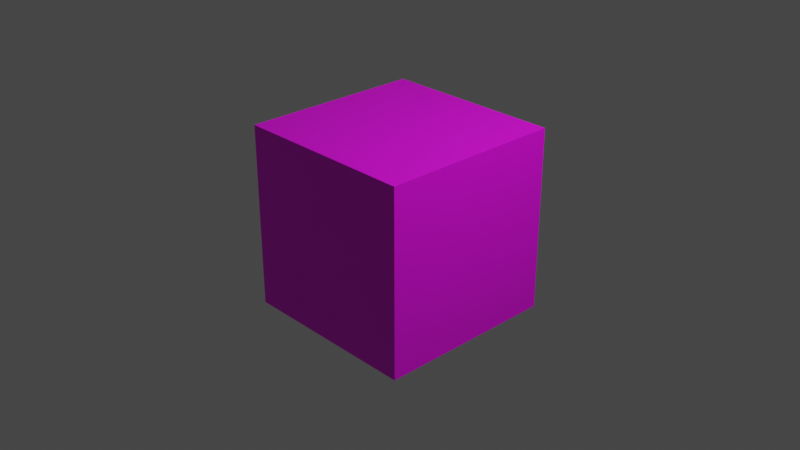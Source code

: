 # Source: box.blend  (saved by Blender 3.3.6; exported with 4.5.12 LTS)
import bpy
from mathutils import Matrix  # noqa: F401  (used for matrix-valued properties, if any)

bpy.ops.wm.read_factory_settings(use_empty=True)
scene = bpy.context.scene
scene.name = 'Scene'

# ---- collections
col_collection = bpy.data.collections.new('Collection'); scene.collection.children.link(col_collection)

# ---- images (referenced by path relative to the original .blend; pixels are not part of the script)
import os
ASSET_DIR = os.environ.get("B2B_ASSET_DIR", "")  # directory of the original .blend (textures are referenced by path, not embedded)
HERE = os.path.dirname(os.path.abspath(__file__))  # packed textures are extracted next to this script under _unpacked/

def load_image(name, relpath, width, height, colorspace="sRGB"):
    """Load a texture the original file referenced (path relative to the .blend, or extracted next to this script)."""
    p = next((c for c in (os.path.join(HERE, relpath), os.path.join(ASSET_DIR, relpath)) if relpath and os.path.exists(c)), "")
    if p:
        img = bpy.data.images.load(p, check_existing=True)
        img.name = name
    else:  # same state as the original file: an image datablock whose file is absent (Cycles renders it pink)
        img = bpy.data.images.new(name, width, height)
        img.source = "FILE"
        img.filepath = "//" + (relpath or name)
    img.colorspace_settings.name = colorspace
    return img
img_diff = load_image('diff', 'Textures/diff.png', 1024, 1024, 'sRGB')

# ---- materials (node trees are filled in below, after node groups)
mat_diff = bpy.data.materials.new('diff')
mat_diff.alpha_threshold = 0.0
mat_diff.use_transparent_shadow = False
mat_diff.roughness = 0.5
mat_diff.line_color = (0.0, 0.0, 0.0, 1.0)

# ---- material node trees
mat_diff.use_nodes = True; mat_diff.node_tree.nodes.clear()
_N = mat_diff.node_tree.nodes; _L = mat_diff.node_tree.links
n0 = _N.new('ShaderNodeOutputMaterial'); n0.name = 'Material Output'; n0.location = (300, 300)
n1 = _N.new('ShaderNodeBsdfPrincipled'); n1.name = 'Principled BSDF'; n1.location = (10, 300)
n1.distribution = 'GGX'
n1.subsurface_method = 'RANDOM_WALK_SKIN'
n1.inputs[3].default_value = 1.45
n1.inputs[27].default_value = (0.0, 0.0, 0.0, 1.0)
n1.inputs[28].default_value = 1.0
n2 = _N.new('ShaderNodeTexImage'); n2.name = 'Image Texture'; n2.location = (-280, 270)
n2.image = img_diff
_L.new(n1.outputs[0], n0.inputs[0])
_L.new(n2.outputs[0], n1.inputs[0])
n0.is_active_output = True

# ---- world
world_world = bpy.data.worlds.new('World'); scene.world = world_world
world_world.use_nodes = True; world_world.node_tree.nodes.clear()
_N = world_world.node_tree.nodes; _L = world_world.node_tree.links
n0 = _N.new('ShaderNodeOutputWorld'); n0.name = 'World Output'; n0.location = (300, 300)
n1 = _N.new('ShaderNodeBackground'); n1.name = 'Background'; n1.location = (10, 300)
n1.inputs[0].default_value = (0.05088, 0.05088, 0.05088, 1.0)
_L.new(n1.outputs[0], n0.inputs[0])
n0.is_active_output = True
world_world.color = (0.05088, 0.05088, 0.05088)
world_world.use_sun_shadow = False
world_world.sun_shadow_jitter_overblur = 0.0

# ---- cameras
cam_camera = bpy.data.cameras.new('Camera')
cam_camera.clip_end = 100.0
cam_camera.ortho_scale = 7.314

# ---- lights
light_light = bpy.data.lights.new('Light', 'POINT')
light_light.transmission_factor = 0.0
light_light.energy = 1000.0
light_light.shadow_soft_size = 0.1
light_light.shadow_maximum_resolution = 0.006
light_light.use_absolute_resolution = True

# ---- meshes
me_cube = bpy.data.meshes.new('Cube')
me_cube.from_pydata([(0.9, 1.0, 0.9), (0.9, 1.0, -0.9), (0.9, -1.0, 0.9), (0.9, -1.0, -0.9), (-1.0, 0.9, 0.9), (-1.0, 0.9, -0.9), (-0.9, -1.0, 0.9), (-0.9, -1.0, -0.9), (-1.0, -0.9, -0.9), (-1.0, -0.9, 0.9), (1.0, -0.9, 0.9), (1.0, -0.9, -0.9), (-0.9, 1.0, -0.9), (-0.9, -0.9, -1.0), (-0.9, -0.9, 1.0), (-0.9, 1.0, 0.9), (1.0, 0.9, -0.9), (-0.9, 0.9, -1.0), (1.0, 0.9, 0.9), (-0.9, 0.9, 1.0), (0.9, 0.9, 1.0), (0.9, 0.9, -1.0), (0.9, -0.9, 1.0), (0.9, -0.9, -1.0), (1.0, -1.0, 1.0), (-1.0, -1.0, 1.0), (1.0, 1.0, 1.0), (-1.0, 1.0, 1.0), (-1.0, 1.0, -1.0), (-1.0, -1.0, -1.0), (1.0, 1.0, -1.0), (1.0, -1.0, -1.0)], [], [(20, 22, 14, 19), (3, 7, 6, 2), (8, 5, 4, 9), (17, 13, 23, 21), (16, 11, 10, 18), (12, 1, 0, 15), (7, 29, 25, 6), (2, 24, 31, 3), (6, 25, 24, 2), (3, 31, 29, 7), (8, 29, 28, 5), (9, 25, 29, 8), (5, 28, 27, 4), (4, 27, 25, 9), (12, 28, 30, 1), (1, 30, 26, 0), (15, 27, 28, 12), (0, 26, 27, 15), (18, 26, 30, 16), (11, 31, 24, 10), (10, 24, 26, 18), (16, 30, 31, 11), (22, 24, 25, 14), (20, 26, 24, 22), (14, 25, 27, 19), (19, 27, 26, 20), (17, 28, 29, 13), (21, 30, 28, 17), (13, 29, 31, 23), (23, 31, 30, 21)])
_uv = me_cube.uv_layers.new(name='UVMap')
_uv.uv.foreach_set('vector', [0.6375, 0.5125, 0.6375, 0.7375, 0.8625, 0.7375, 0.8625, 0.5125, 0.3875, 0.7625, 0.3875, 0.9875, 0.6125, 0.9875, 0.6125, 0.7625, 0.3875, 0.0125, 0.3875, 0.2375, 0.6125, 0.2375, 0.6125, 0.0125, 0.1375, 0.5125, 0.1375, 0.7375, 0.3625, 0.7375, 0.3625, 0.5125, 0.3875, 0.5125, 0.3875, 0.7375, 0.6125, 0.7375, 0.6125, 0.5125, 0.3875, 0.2625, 0.3875, 0.4875, 0.6125, 0.4875, 0.6125, 0.2625, 0.3875, 0.9875, 0.375, 1.0, 0.625, 1.0, 0.6125, 0.9875, 0.6125, 0.7625, 0.625, 0.75, 0.375, 0.75, 0.3875, 0.7625, 0.6125, 0.9875, 0.625, 1.0, 0.625, 0.75, 0.6125, 0.7625, 0.3875, 0.7625, 0.375, 0.75, 0.375, 1.0, 0.3875, 0.9875, 0.3875, 0.0125, 0.375, 0.0, 0.375, 0.25, 0.3875, 0.2375, 0.6125, 0.0125, 0.625, 0.0, 0.375, 0.0, 0.3875, 0.0125, 0.3875, 0.2375, 0.375, 0.25, 0.625, 0.25, 0.6125, 0.2375, 0.6125, 0.2375, 0.625, 0.25, 0.625, 0.0, 0.6125, 0.0125, 0.3875, 0.2625, 0.375, 0.25, 0.375, 0.5, 0.3875, 0.4875, 0.3875, 0.4875, 0.375, 0.5, 0.625, 0.5, 0.6125, 0.4875, 0.6125, 0.2625, 0.625, 0.25, 0.375, 0.25, 0.3875, 0.2625, 0.6125, 0.4875, 0.625, 0.5, 0.625, 0.25, 0.6125, 0.2625, 0.6125, 0.5125, 0.625, 0.5, 0.375, 0.5, 0.3875, 0.5125, 0.3875, 0.7375, 0.375, 0.75, 0.625, 0.75, 0.6125, 0.7375, 0.6125, 0.7375, 0.625, 0.75, 0.625, 0.5, 0.6125, 0.5125, 0.3875, 0.5125, 0.375, 0.5, 0.375, 0.75, 0.3875, 0.7375, 0.6375, 0.7375, 0.625, 0.75, 0.875, 0.75, 0.8625, 0.7375, 0.6375, 0.5125, 0.625, 0.5, 0.625, 0.75, 0.6375, 0.7375, 0.8625, 0.7375, 0.875, 0.75, 0.875, 0.5, 0.8625, 0.5125, 0.8625, 0.5125, 0.875, 0.5, 0.625, 0.5, 0.6375, 0.5125, 0.1375, 0.5125, 0.125, 0.5, 0.125, 0.75, 0.1375, 0.7375, 0.3625, 0.5125, 0.375, 0.5, 0.125, 0.5, 0.1375, 0.5125, 0.1375, 0.7375, 0.125, 0.75, 0.375, 0.75, 0.3625, 0.7375, 0.3625, 0.7375, 0.375, 0.75, 0.375, 0.5, 0.3625, 0.5125])
me_cube.materials.append(mat_diff)
me_cube.use_mirror_vertex_groups = False
me_cube.update()

# ---- objects
ob_cube = bpy.data.objects.new('Cube', me_cube)
ob_light = bpy.data.objects.new('Light', light_light)
ob_camera = bpy.data.objects.new('Camera', cam_camera)

# ---- transforms, parenting, visibility, modifiers, constraints
ob_cube.location = (0.0, 0.0, 0.0)
ob_cube.rotation_euler = (-1.571, 0.0, 0.0)
ob_cube.lock_rotations_4d = False
ob_cube.empty_display_type = 'ARROWS'
ob_cube.lineart.crease_threshold = 0.0
ob_light.location = (4.076, 1.005, 5.904)
ob_light.rotation_euler = (0.6503, 0.05522, 1.866)
ob_light.lock_rotations_4d = False
ob_light.empty_display_type = 'ARROWS'
ob_light.color = (0.0, 0.0, 0.0, 0.0)
ob_light.lineart.crease_threshold = 0.0
ob_camera.location = (7.359, -6.926, 4.958)
ob_camera.rotation_euler = (1.109, 0.0, 0.8149)
ob_camera.lock_rotations_4d = False
ob_camera.empty_display_type = 'ARROWS'
ob_camera.color = (0.0, 0.0, 0.0, 0.0)
ob_camera.display_type = 'WIRE'
ob_camera.lineart.crease_threshold = 0.0

# ---- collection membership
col_collection.objects.link(ob_cube)
col_collection.objects.link(ob_light)
col_collection.objects.link(ob_camera)

# ---- scene / render settings (as saved in the file)
scene.camera = ob_camera
scene.frame_start = 1; scene.frame_end = 250; scene.frame_set(1)
scene.render.engine = 'BLENDER_EEVEE_NEXT'
scene.cycles.sampling_pattern = 'TABULATED_SOBOL'
scene.cycles.use_light_tree = False
scene.view_settings.view_transform = 'Filmic'
bpy.context.view_layer.update()
